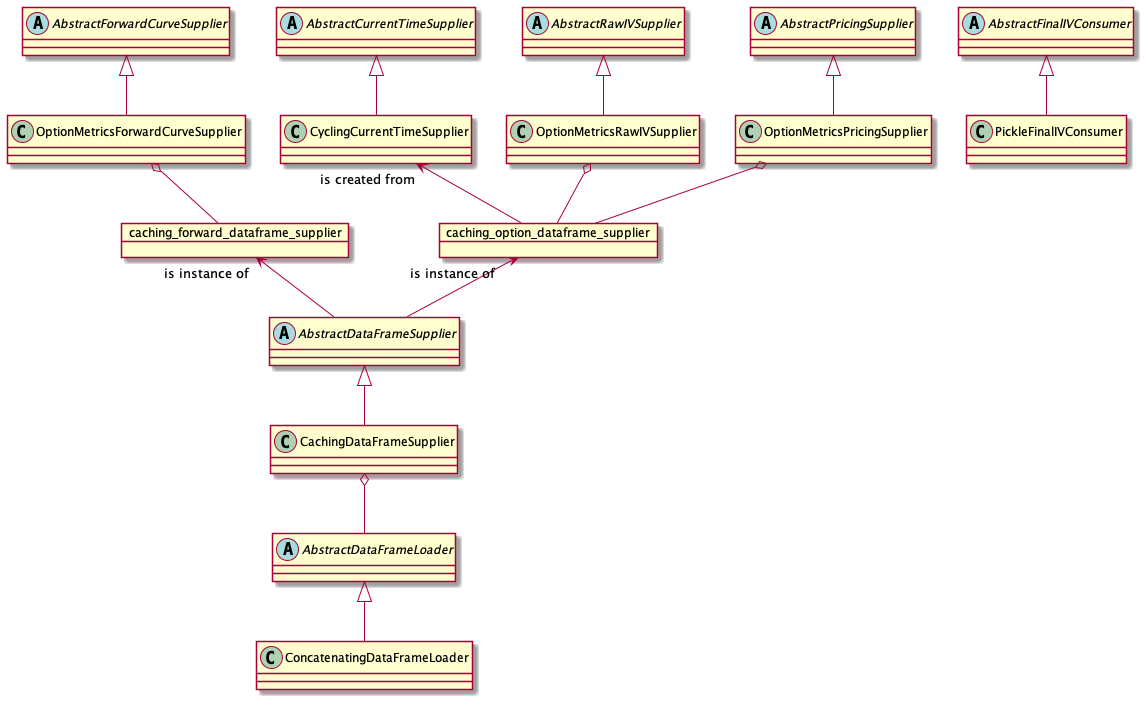

The diagram above was rendered by PlantUML. Its source (embedded in the PNG):
@startuml

object caching_option_dataframe_supplier
object caching_forward_dataframe_supplier

abstract class AbstractCurrentTimeSupplier
class CyclingCurrentTimeSupplier

AbstractCurrentTimeSupplier <|-- CyclingCurrentTimeSupplier
CyclingCurrentTimeSupplier "is created from" <-- caching_option_dataframe_supplier

abstract class AbstractRawIVSupplier
class OptionMetricsRawIVSupplier

AbstractRawIVSupplier <|-- OptionMetricsRawIVSupplier
OptionMetricsRawIVSupplier o-- caching_option_dataframe_supplier

abstract class AbstractForwardCurveSupplier
class OptionMetricsForwardCurveSupplier

AbstractForwardCurveSupplier <|-- OptionMetricsForwardCurveSupplier
OptionMetricsForwardCurveSupplier o-- caching_forward_dataframe_supplier

abstract class AbstractPricingSupplier
class OptionMetricsPricingSupplier

AbstractPricingSupplier <|-- OptionMetricsPricingSupplier
OptionMetricsPricingSupplier o-- caching_option_dataframe_supplier

abstract class AbstractDataFrameSupplier
abstract class AbstractDataFrameLoader
class ConcatenatingDataFrameLoader
class CachingDataFrameSupplier

AbstractDataFrameLoader <|-- ConcatenatingDataFrameLoader
AbstractDataFrameSupplier <|-- CachingDataFrameSupplier
CachingDataFrameSupplier o-- AbstractDataFrameLoader

caching_forward_dataframe_supplier "is instance of" <-- AbstractDataFrameSupplier
caching_option_dataframe_supplier "is instance of" <-- AbstractDataFrameSupplier

abstract class AbstractFinalIVConsumer
class PickleFinalIVConsumer

AbstractFinalIVConsumer <|-- PickleFinalIVConsumer

@enduml